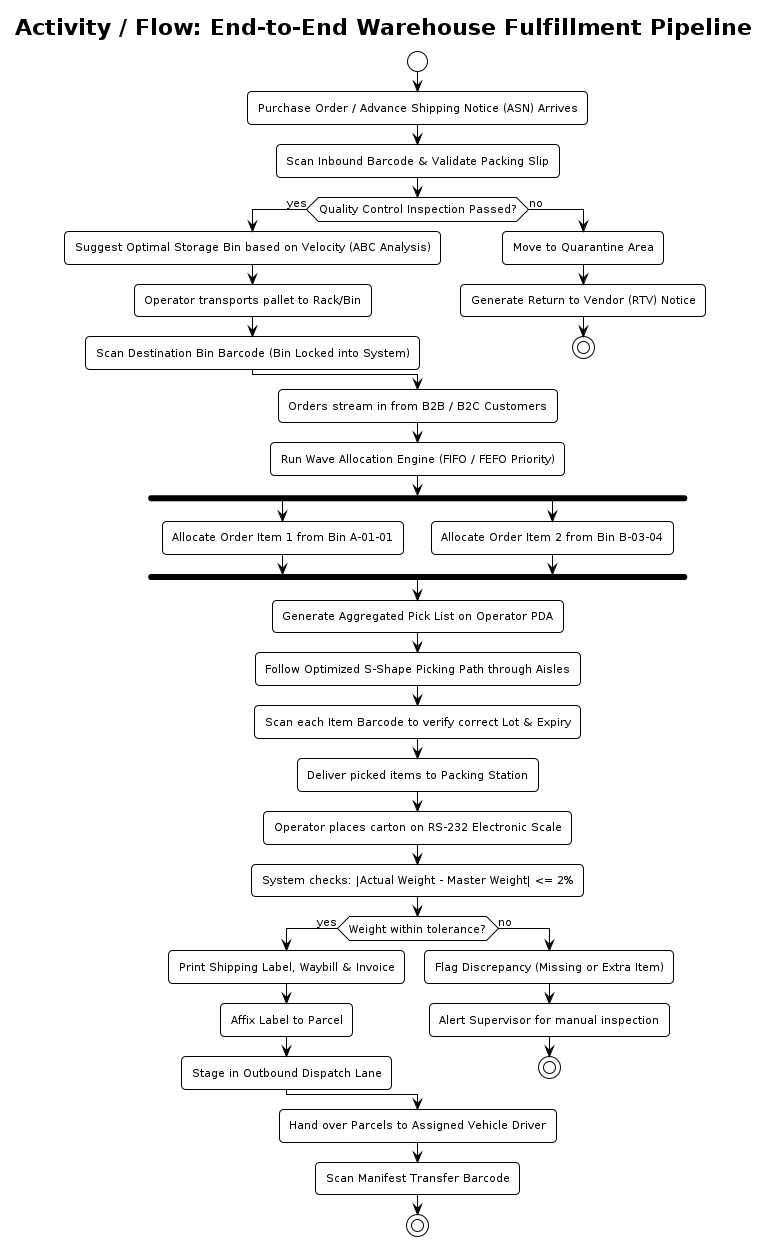

The diagram above was rendered by PlantUML. Its source (embedded in the PNG):
@startuml activity-wms-fulfillment-pipeline
!pragma layout smetana
!theme plain
skinparam defaultFontName "DejaVu Sans"
skinparam defaultFontSize 11
skinparam roundCorner 8
skinparam shadowing false

title Activity / Flow: End-to-End Warehouse Fulfillment Pipeline

start

:Purchase Order / Advance Shipping Notice (ASN) Arrives;
:Scan Inbound Barcode & Validate Packing Slip;

if (Quality Control Inspection Passed?) then (yes)
  :Suggest Optimal Storage Bin based on Velocity (ABC Analysis);
  :Operator transports pallet to Rack/Bin;
  :Scan Destination Bin Barcode (Bin Locked into System);
else (no)
  :Move to Quarantine Area;
  :Generate Return to Vendor (RTV) Notice;
  stop
endif

:Orders stream in from B2B / B2C Customers;
:Run Wave Allocation Engine (FIFO / FEFO Priority);

fork
  :Allocate Order Item 1 from Bin A-01-01;
fork again
  :Allocate Order Item 2 from Bin B-03-04;
end fork

:Generate Aggregated Pick List on Operator PDA;
:Follow Optimized S-Shape Picking Path through Aisles;
:Scan each Item Barcode to verify correct Lot & Expiry;

:Deliver picked items to Packing Station;
:Operator places carton on RS-232 Electronic Scale;
:System checks: |Actual Weight - Master Weight| <= 2%;

if (Weight within tolerance?) then (yes)
  :Print Shipping Label, Waybill & Invoice;
  :Affix Label to Parcel;
  :Stage in Outbound Dispatch Lane;
else (no)
  :Flag Discrepancy (Missing or Extra Item);
  :Alert Supervisor for manual inspection;
  stop
endif

:Hand over Parcels to Assigned Vehicle Driver;
:Scan Manifest Transfer Barcode;

stop
@enduml